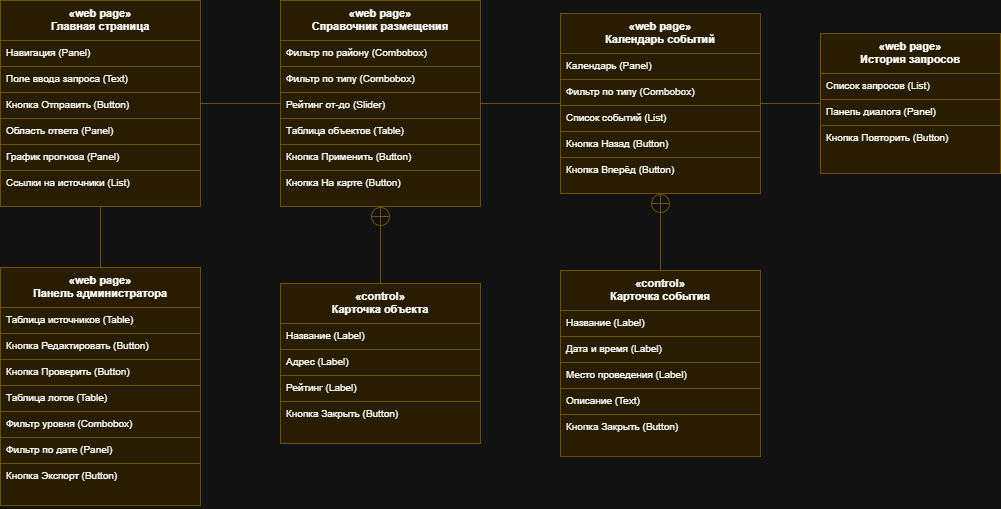

The diagram above was exported from draw.io. Its source (the exported page's mxGraphModel, read from the mxfile embedded in the PNG):
<mxGraphModel dx="1426" dy="788" grid="1" gridSize="10" guides="1" tooltips="1" connect="1" arrows="1" fold="1" page="1" pageScale="1" pageWidth="827" pageHeight="1169" math="0" shadow="0">
  <root>
    <mxCell id="0" />
    <mxCell id="1" parent="0" />
    <mxCell id="UhHuAmId8MuXChLTbm7W-173" parent="1" style="swimlane;fontStyle=1;align=center;verticalAlign=top;childLayout=stackLayout;horizontal=1;startSize=40;horizontalStack=0;resizeParent=1;resizeParentMax=0;resizeLast=0;collapsible=0;marginBottom=0;fillColor=#fff2cc;strokeColor=#d6b656;fontSize=11;" value="«web page»&#10;Главная страница" vertex="1">
      <mxGeometry height="206" width="200" x="320" y="80" as="geometry" />
    </mxCell>
    <mxCell id="UhHuAmId8MuXChLTbm7W-174" parent="UhHuAmId8MuXChLTbm7W-173" style="text;strokeColor=#d6b656;fillColor=#fff2cc;align=left;verticalAlign=top;spacingLeft=4;spacingRight=4;overflow=hidden;rotatable=0;points=[[0,0.5],[1,0.5]];portConstraint=eastwest;fontSize=10;" value="Навигация (Panel)" vertex="1">
      <mxGeometry height="26" width="200" y="40" as="geometry" />
    </mxCell>
    <mxCell id="UhHuAmId8MuXChLTbm7W-175" parent="UhHuAmId8MuXChLTbm7W-173" style="text;strokeColor=#d6b656;fillColor=#fff2cc;align=left;verticalAlign=top;spacingLeft=4;spacingRight=4;overflow=hidden;rotatable=0;points=[[0,0.5],[1,0.5]];portConstraint=eastwest;fontSize=10;" value="Поле ввода запроса (Text)" vertex="1">
      <mxGeometry height="26" width="200" y="66" as="geometry" />
    </mxCell>
    <mxCell id="UhHuAmId8MuXChLTbm7W-176" parent="UhHuAmId8MuXChLTbm7W-173" style="text;strokeColor=#d6b656;fillColor=#fff2cc;align=left;verticalAlign=top;spacingLeft=4;spacingRight=4;overflow=hidden;rotatable=0;points=[[0,0.5],[1,0.5]];portConstraint=eastwest;fontSize=10;" value="Кнопка Отправить (Button)" vertex="1">
      <mxGeometry height="26" width="200" y="92" as="geometry" />
    </mxCell>
    <mxCell id="UhHuAmId8MuXChLTbm7W-177" parent="UhHuAmId8MuXChLTbm7W-173" style="text;strokeColor=#d6b656;fillColor=#fff2cc;align=left;verticalAlign=top;spacingLeft=4;spacingRight=4;overflow=hidden;rotatable=0;points=[[0,0.5],[1,0.5]];portConstraint=eastwest;fontSize=10;" value="Область ответа (Panel)" vertex="1">
      <mxGeometry height="26" width="200" y="118" as="geometry" />
    </mxCell>
    <mxCell id="UhHuAmId8MuXChLTbm7W-178" parent="UhHuAmId8MuXChLTbm7W-173" style="text;strokeColor=#d6b656;fillColor=#fff2cc;align=left;verticalAlign=top;spacingLeft=4;spacingRight=4;overflow=hidden;rotatable=0;points=[[0,0.5],[1,0.5]];portConstraint=eastwest;fontSize=10;" value="График прогноза (Panel)" vertex="1">
      <mxGeometry height="26" width="200" y="144" as="geometry" />
    </mxCell>
    <mxCell id="UhHuAmId8MuXChLTbm7W-179" parent="UhHuAmId8MuXChLTbm7W-173" style="text;strokeColor=#d6b656;fillColor=#fff2cc;align=left;verticalAlign=top;spacingLeft=4;spacingRight=4;overflow=hidden;rotatable=0;points=[[0,0.5],[1,0.5]];portConstraint=eastwest;fontSize=10;" value="Ссылки на источники (List)" vertex="1">
      <mxGeometry height="36" width="200" y="170" as="geometry" />
    </mxCell>
    <mxCell id="UhHuAmId8MuXChLTbm7W-180" parent="1" style="swimlane;fontStyle=1;align=center;verticalAlign=top;childLayout=stackLayout;horizontal=1;startSize=40;horizontalStack=0;resizeParent=1;resizeParentMax=0;resizeLast=0;collapsible=0;marginBottom=0;fillColor=#fff2cc;strokeColor=#d6b656;fontSize=11;" value="«web page»&#10;Справочник размещения" vertex="1">
      <mxGeometry height="206" width="200" x="600" y="80" as="geometry" />
    </mxCell>
    <mxCell id="UhHuAmId8MuXChLTbm7W-181" parent="UhHuAmId8MuXChLTbm7W-180" style="text;strokeColor=#d6b656;fillColor=#fff2cc;align=left;verticalAlign=top;spacingLeft=4;spacingRight=4;overflow=hidden;rotatable=0;points=[[0,0.5],[1,0.5]];portConstraint=eastwest;fontSize=10;" value="Фильтр по району (Combobox)" vertex="1">
      <mxGeometry height="26" width="200" y="40" as="geometry" />
    </mxCell>
    <mxCell id="UhHuAmId8MuXChLTbm7W-182" parent="UhHuAmId8MuXChLTbm7W-180" style="text;strokeColor=#d6b656;fillColor=#fff2cc;align=left;verticalAlign=top;spacingLeft=4;spacingRight=4;overflow=hidden;rotatable=0;points=[[0,0.5],[1,0.5]];portConstraint=eastwest;fontSize=10;" value="Фильтр по типу (Combobox)" vertex="1">
      <mxGeometry height="26" width="200" y="66" as="geometry" />
    </mxCell>
    <mxCell id="UhHuAmId8MuXChLTbm7W-183" parent="UhHuAmId8MuXChLTbm7W-180" style="text;strokeColor=#d6b656;fillColor=#fff2cc;align=left;verticalAlign=top;spacingLeft=4;spacingRight=4;overflow=hidden;rotatable=0;points=[[0,0.5],[1,0.5]];portConstraint=eastwest;fontSize=10;" value="Рейтинг от-до (Slider)" vertex="1">
      <mxGeometry height="26" width="200" y="92" as="geometry" />
    </mxCell>
    <mxCell id="UhHuAmId8MuXChLTbm7W-184" parent="UhHuAmId8MuXChLTbm7W-180" style="text;strokeColor=#d6b656;fillColor=#fff2cc;align=left;verticalAlign=top;spacingLeft=4;spacingRight=4;overflow=hidden;rotatable=0;points=[[0,0.5],[1,0.5]];portConstraint=eastwest;fontSize=10;" value="Таблица объектов (Table)" vertex="1">
      <mxGeometry height="26" width="200" y="118" as="geometry" />
    </mxCell>
    <mxCell id="UhHuAmId8MuXChLTbm7W-185" parent="UhHuAmId8MuXChLTbm7W-180" style="text;strokeColor=#d6b656;fillColor=#fff2cc;align=left;verticalAlign=top;spacingLeft=4;spacingRight=4;overflow=hidden;rotatable=0;points=[[0,0.5],[1,0.5]];portConstraint=eastwest;fontSize=10;" value="Кнопка Применить (Button)" vertex="1">
      <mxGeometry height="26" width="200" y="144" as="geometry" />
    </mxCell>
    <mxCell id="UhHuAmId8MuXChLTbm7W-186" parent="UhHuAmId8MuXChLTbm7W-180" style="text;strokeColor=#d6b656;fillColor=#fff2cc;align=left;verticalAlign=top;spacingLeft=4;spacingRight=4;overflow=hidden;rotatable=0;points=[[0,0.5],[1,0.5]];portConstraint=eastwest;fontSize=10;" value="Кнопка На карте (Button)" vertex="1">
      <mxGeometry height="36" width="200" y="170" as="geometry" />
    </mxCell>
    <mxCell id="UhHuAmId8MuXChLTbm7W-187" parent="1" style="swimlane;fontStyle=1;align=center;verticalAlign=top;childLayout=stackLayout;horizontal=1;startSize=40;horizontalStack=0;resizeParent=1;resizeParentMax=0;resizeLast=0;collapsible=0;marginBottom=0;fillColor=#fff2cc;strokeColor=#d6b656;fontSize=11;" value="«web page»&#10;Календарь событий" vertex="1">
      <mxGeometry height="180" width="200" x="880" y="93" as="geometry" />
    </mxCell>
    <mxCell id="UhHuAmId8MuXChLTbm7W-188" parent="UhHuAmId8MuXChLTbm7W-187" style="text;strokeColor=#d6b656;fillColor=#fff2cc;align=left;verticalAlign=top;spacingLeft=4;spacingRight=4;overflow=hidden;rotatable=0;points=[[0,0.5],[1,0.5]];portConstraint=eastwest;fontSize=10;" value="Календарь (Panel)" vertex="1">
      <mxGeometry height="26" width="200" y="40" as="geometry" />
    </mxCell>
    <mxCell id="UhHuAmId8MuXChLTbm7W-189" parent="UhHuAmId8MuXChLTbm7W-187" style="text;strokeColor=#d6b656;fillColor=#fff2cc;align=left;verticalAlign=top;spacingLeft=4;spacingRight=4;overflow=hidden;rotatable=0;points=[[0,0.5],[1,0.5]];portConstraint=eastwest;fontSize=10;" value="Фильтр по типу (Combobox)" vertex="1">
      <mxGeometry height="26" width="200" y="66" as="geometry" />
    </mxCell>
    <mxCell id="UhHuAmId8MuXChLTbm7W-190" parent="UhHuAmId8MuXChLTbm7W-187" style="text;strokeColor=#d6b656;fillColor=#fff2cc;align=left;verticalAlign=top;spacingLeft=4;spacingRight=4;overflow=hidden;rotatable=0;points=[[0,0.5],[1,0.5]];portConstraint=eastwest;fontSize=10;" value="Список событий (List)" vertex="1">
      <mxGeometry height="26" width="200" y="92" as="geometry" />
    </mxCell>
    <mxCell id="UhHuAmId8MuXChLTbm7W-191" parent="UhHuAmId8MuXChLTbm7W-187" style="text;strokeColor=#d6b656;fillColor=#fff2cc;align=left;verticalAlign=top;spacingLeft=4;spacingRight=4;overflow=hidden;rotatable=0;points=[[0,0.5],[1,0.5]];portConstraint=eastwest;fontSize=10;" value="Кнопка Назад (Button)" vertex="1">
      <mxGeometry height="26" width="200" y="118" as="geometry" />
    </mxCell>
    <mxCell id="UhHuAmId8MuXChLTbm7W-192" parent="UhHuAmId8MuXChLTbm7W-187" style="text;strokeColor=#d6b656;fillColor=#fff2cc;align=left;verticalAlign=top;spacingLeft=4;spacingRight=4;overflow=hidden;rotatable=0;points=[[0,0.5],[1,0.5]];portConstraint=eastwest;fontSize=10;" value="Кнопка Вперёд (Button)" vertex="1">
      <mxGeometry height="36" width="200" y="144" as="geometry" />
    </mxCell>
    <mxCell id="UhHuAmId8MuXChLTbm7W-193" parent="1" style="swimlane;fontStyle=1;align=center;verticalAlign=top;childLayout=stackLayout;horizontal=1;startSize=40;horizontalStack=0;resizeParent=1;resizeParentMax=0;resizeLast=0;collapsible=0;marginBottom=0;fillColor=#fff2cc;strokeColor=#d6b656;fontSize=11;" value="«web page»&#10;История запросов" vertex="1">
      <mxGeometry height="140" width="180" x="1140" y="113" as="geometry" />
    </mxCell>
    <mxCell id="UhHuAmId8MuXChLTbm7W-194" parent="UhHuAmId8MuXChLTbm7W-193" style="text;strokeColor=#d6b656;fillColor=#fff2cc;align=left;verticalAlign=top;spacingLeft=4;spacingRight=4;overflow=hidden;rotatable=0;points=[[0,0.5],[1,0.5]];portConstraint=eastwest;fontSize=10;" value="Список запросов (List)" vertex="1">
      <mxGeometry height="26" width="180" y="40" as="geometry" />
    </mxCell>
    <mxCell id="UhHuAmId8MuXChLTbm7W-195" parent="UhHuAmId8MuXChLTbm7W-193" style="text;strokeColor=#d6b656;fillColor=#fff2cc;align=left;verticalAlign=top;spacingLeft=4;spacingRight=4;overflow=hidden;rotatable=0;points=[[0,0.5],[1,0.5]];portConstraint=eastwest;fontSize=10;" value="Панель диалога (Panel)" vertex="1">
      <mxGeometry height="26" width="180" y="66" as="geometry" />
    </mxCell>
    <mxCell id="UhHuAmId8MuXChLTbm7W-196" parent="UhHuAmId8MuXChLTbm7W-193" style="text;strokeColor=#d6b656;fillColor=#fff2cc;align=left;verticalAlign=top;spacingLeft=4;spacingRight=4;overflow=hidden;rotatable=0;points=[[0,0.5],[1,0.5]];portConstraint=eastwest;fontSize=10;" value="Кнопка Повторить (Button)" vertex="1">
      <mxGeometry height="48" width="180" y="92" as="geometry" />
    </mxCell>
    <mxCell id="UhHuAmId8MuXChLTbm7W-197" parent="1" style="swimlane;fontStyle=1;align=center;verticalAlign=top;childLayout=stackLayout;horizontal=1;startSize=40;horizontalStack=0;resizeParent=1;resizeParentMax=0;resizeLast=0;collapsible=0;marginBottom=0;fillColor=#fff2cc;strokeColor=#d6b656;fontSize=11;" value="«control»&#10;Карточка объекта" vertex="1">
      <mxGeometry height="160" width="200" x="600" y="363" as="geometry" />
    </mxCell>
    <mxCell id="UhHuAmId8MuXChLTbm7W-198" parent="UhHuAmId8MuXChLTbm7W-197" style="text;strokeColor=#d6b656;fillColor=#fff2cc;align=left;verticalAlign=top;spacingLeft=4;spacingRight=4;overflow=hidden;rotatable=0;points=[[0,0.5],[1,0.5]];portConstraint=eastwest;fontSize=10;" value="Название (Label)" vertex="1">
      <mxGeometry height="26" width="200" y="40" as="geometry" />
    </mxCell>
    <mxCell id="UhHuAmId8MuXChLTbm7W-199" parent="UhHuAmId8MuXChLTbm7W-197" style="text;strokeColor=#d6b656;fillColor=#fff2cc;align=left;verticalAlign=top;spacingLeft=4;spacingRight=4;overflow=hidden;rotatable=0;points=[[0,0.5],[1,0.5]];portConstraint=eastwest;fontSize=10;" value="Адрес (Label)" vertex="1">
      <mxGeometry height="26" width="200" y="66" as="geometry" />
    </mxCell>
    <mxCell id="UhHuAmId8MuXChLTbm7W-200" parent="UhHuAmId8MuXChLTbm7W-197" style="text;strokeColor=#d6b656;fillColor=#fff2cc;align=left;verticalAlign=top;spacingLeft=4;spacingRight=4;overflow=hidden;rotatable=0;points=[[0,0.5],[1,0.5]];portConstraint=eastwest;fontSize=10;" value="Рейтинг (Label)" vertex="1">
      <mxGeometry height="26" width="200" y="92" as="geometry" />
    </mxCell>
    <mxCell id="UhHuAmId8MuXChLTbm7W-201" parent="UhHuAmId8MuXChLTbm7W-197" style="text;strokeColor=#d6b656;fillColor=#fff2cc;align=left;verticalAlign=top;spacingLeft=4;spacingRight=4;overflow=hidden;rotatable=0;points=[[0,0.5],[1,0.5]];portConstraint=eastwest;fontSize=10;" value="Кнопка Закрыть (Button)" vertex="1">
      <mxGeometry height="42" width="200" y="118" as="geometry" />
    </mxCell>
    <mxCell id="UhHuAmId8MuXChLTbm7W-202" parent="1" style="swimlane;fontStyle=1;align=center;verticalAlign=top;childLayout=stackLayout;horizontal=1;startSize=40;horizontalStack=0;resizeParent=1;resizeParentMax=0;resizeLast=0;collapsible=0;marginBottom=0;fillColor=#fff2cc;strokeColor=#d6b656;fontSize=11;" value="«control»&#10;Карточка события" vertex="1">
      <mxGeometry height="186" width="200" x="880" y="350" as="geometry" />
    </mxCell>
    <mxCell id="UhHuAmId8MuXChLTbm7W-203" parent="UhHuAmId8MuXChLTbm7W-202" style="text;strokeColor=#d6b656;fillColor=#fff2cc;align=left;verticalAlign=top;spacingLeft=4;spacingRight=4;overflow=hidden;rotatable=0;points=[[0,0.5],[1,0.5]];portConstraint=eastwest;fontSize=10;" value="Название (Label)" vertex="1">
      <mxGeometry height="26" width="200" y="40" as="geometry" />
    </mxCell>
    <mxCell id="UhHuAmId8MuXChLTbm7W-204" parent="UhHuAmId8MuXChLTbm7W-202" style="text;strokeColor=#d6b656;fillColor=#fff2cc;align=left;verticalAlign=top;spacingLeft=4;spacingRight=4;overflow=hidden;rotatable=0;points=[[0,0.5],[1,0.5]];portConstraint=eastwest;fontSize=10;" value="Дата и время (Label)" vertex="1">
      <mxGeometry height="26" width="200" y="66" as="geometry" />
    </mxCell>
    <mxCell id="UhHuAmId8MuXChLTbm7W-205" parent="UhHuAmId8MuXChLTbm7W-202" style="text;strokeColor=#d6b656;fillColor=#fff2cc;align=left;verticalAlign=top;spacingLeft=4;spacingRight=4;overflow=hidden;rotatable=0;points=[[0,0.5],[1,0.5]];portConstraint=eastwest;fontSize=10;" value="Место проведения (Label)" vertex="1">
      <mxGeometry height="26" width="200" y="92" as="geometry" />
    </mxCell>
    <mxCell id="UhHuAmId8MuXChLTbm7W-206" parent="UhHuAmId8MuXChLTbm7W-202" style="text;strokeColor=#d6b656;fillColor=#fff2cc;align=left;verticalAlign=top;spacingLeft=4;spacingRight=4;overflow=hidden;rotatable=0;points=[[0,0.5],[1,0.5]];portConstraint=eastwest;fontSize=10;" value="Описание (Text)" vertex="1">
      <mxGeometry height="26" width="200" y="118" as="geometry" />
    </mxCell>
    <mxCell id="UhHuAmId8MuXChLTbm7W-207" parent="UhHuAmId8MuXChLTbm7W-202" style="text;strokeColor=#d6b656;fillColor=#fff2cc;align=left;verticalAlign=top;spacingLeft=4;spacingRight=4;overflow=hidden;rotatable=0;points=[[0,0.5],[1,0.5]];portConstraint=eastwest;fontSize=10;" value="Кнопка Закрыть (Button)" vertex="1">
      <mxGeometry height="42" width="200" y="144" as="geometry" />
    </mxCell>
    <mxCell id="UhHuAmId8MuXChLTbm7W-208" parent="1" style="swimlane;fontStyle=1;align=center;verticalAlign=top;childLayout=stackLayout;horizontal=1;startSize=40;horizontalStack=0;resizeParent=1;resizeParentMax=0;resizeLast=0;collapsible=0;marginBottom=0;fillColor=#fff2cc;strokeColor=#d6b656;fontSize=11;" value="«web page»&#10;Панель администратора" vertex="1">
      <mxGeometry height="238" width="200" x="320" y="347" as="geometry" />
    </mxCell>
    <mxCell id="UhHuAmId8MuXChLTbm7W-209" parent="UhHuAmId8MuXChLTbm7W-208" style="text;strokeColor=#d6b656;fillColor=#fff2cc;align=left;verticalAlign=top;spacingLeft=4;spacingRight=4;overflow=hidden;rotatable=0;points=[[0,0.5],[1,0.5]];portConstraint=eastwest;fontSize=10;" value="Таблица источников (Table)" vertex="1">
      <mxGeometry height="26" width="200" y="40" as="geometry" />
    </mxCell>
    <mxCell id="UhHuAmId8MuXChLTbm7W-210" parent="UhHuAmId8MuXChLTbm7W-208" style="text;strokeColor=#d6b656;fillColor=#fff2cc;align=left;verticalAlign=top;spacingLeft=4;spacingRight=4;overflow=hidden;rotatable=0;points=[[0,0.5],[1,0.5]];portConstraint=eastwest;fontSize=10;" value="Кнопка Редактировать (Button)" vertex="1">
      <mxGeometry height="26" width="200" y="66" as="geometry" />
    </mxCell>
    <mxCell id="UhHuAmId8MuXChLTbm7W-211" parent="UhHuAmId8MuXChLTbm7W-208" style="text;strokeColor=#d6b656;fillColor=#fff2cc;align=left;verticalAlign=top;spacingLeft=4;spacingRight=4;overflow=hidden;rotatable=0;points=[[0,0.5],[1,0.5]];portConstraint=eastwest;fontSize=10;" value="Кнопка Проверить (Button)" vertex="1">
      <mxGeometry height="26" width="200" y="92" as="geometry" />
    </mxCell>
    <mxCell id="UhHuAmId8MuXChLTbm7W-212" parent="UhHuAmId8MuXChLTbm7W-208" style="text;strokeColor=#d6b656;fillColor=#fff2cc;align=left;verticalAlign=top;spacingLeft=4;spacingRight=4;overflow=hidden;rotatable=0;points=[[0,0.5],[1,0.5]];portConstraint=eastwest;fontSize=10;" value="Таблица логов (Table)" vertex="1">
      <mxGeometry height="26" width="200" y="118" as="geometry" />
    </mxCell>
    <mxCell id="UhHuAmId8MuXChLTbm7W-213" parent="UhHuAmId8MuXChLTbm7W-208" style="text;strokeColor=#d6b656;fillColor=#fff2cc;align=left;verticalAlign=top;spacingLeft=4;spacingRight=4;overflow=hidden;rotatable=0;points=[[0,0.5],[1,0.5]];portConstraint=eastwest;fontSize=10;" value="Фильтр уровня (Combobox)" vertex="1">
      <mxGeometry height="26" width="200" y="144" as="geometry" />
    </mxCell>
    <mxCell id="UhHuAmId8MuXChLTbm7W-214" parent="UhHuAmId8MuXChLTbm7W-208" style="text;strokeColor=#d6b656;fillColor=#fff2cc;align=left;verticalAlign=top;spacingLeft=4;spacingRight=4;overflow=hidden;rotatable=0;points=[[0,0.5],[1,0.5]];portConstraint=eastwest;fontSize=10;" value="Фильтр по дате (Panel)" vertex="1">
      <mxGeometry height="26" width="200" y="170" as="geometry" />
    </mxCell>
    <mxCell id="UhHuAmId8MuXChLTbm7W-215" parent="UhHuAmId8MuXChLTbm7W-208" style="text;strokeColor=#d6b656;fillColor=#fff2cc;align=left;verticalAlign=top;spacingLeft=4;spacingRight=4;overflow=hidden;rotatable=0;points=[[0,0.5],[1,0.5]];portConstraint=eastwest;fontSize=10;" value="Кнопка Экспорт (Button)" vertex="1">
      <mxGeometry height="42" width="200" y="196" as="geometry" />
    </mxCell>
    <mxCell id="UhHuAmId8MuXChLTbm7W-216" edge="1" parent="1" source="UhHuAmId8MuXChLTbm7W-173" style="endArrow=none;html=1;strokeColor=#d6b656;strokeWidth=1;exitX=1;exitY=0.5;exitDx=0;exitDy=0;entryX=0;entryY=0.5;entryDx=0;entryDy=0;" target="UhHuAmId8MuXChLTbm7W-180">
      <mxGeometry relative="1" as="geometry" />
    </mxCell>
    <mxCell id="UhHuAmId8MuXChLTbm7W-217" edge="1" parent="1" source="UhHuAmId8MuXChLTbm7W-180" style="endArrow=none;html=1;strokeColor=#d6b656;strokeWidth=1;exitX=1;exitY=0.5;exitDx=0;exitDy=0;entryX=0;entryY=0.5;entryDx=0;entryDy=0;" target="UhHuAmId8MuXChLTbm7W-187">
      <mxGeometry relative="1" as="geometry" />
    </mxCell>
    <mxCell id="UhHuAmId8MuXChLTbm7W-218" edge="1" parent="1" source="UhHuAmId8MuXChLTbm7W-187" style="endArrow=none;html=1;strokeColor=#d6b656;strokeWidth=1;exitX=1;exitY=0.5;exitDx=0;exitDy=0;entryX=0;entryY=0.5;entryDx=0;entryDy=0;" target="UhHuAmId8MuXChLTbm7W-193">
      <mxGeometry relative="1" as="geometry" />
    </mxCell>
    <mxCell id="UhHuAmId8MuXChLTbm7W-219" edge="1" parent="1" source="UhHuAmId8MuXChLTbm7W-180" style="endArrow=none;html=1;strokeColor=#d6b656;strokeWidth=1;exitX=0.5;exitY=1;exitDx=0;exitDy=0;entryX=0.5;entryY=0;entryDx=0;entryDy=0;startArrow=circlePlus;startFill=0;startSize=8;" target="UhHuAmId8MuXChLTbm7W-197">
      <mxGeometry relative="1" as="geometry" />
    </mxCell>
    <mxCell id="UhHuAmId8MuXChLTbm7W-220" edge="1" parent="1" source="UhHuAmId8MuXChLTbm7W-187" style="endArrow=none;html=1;strokeColor=#d6b656;strokeWidth=1;exitX=0.5;exitY=1;exitDx=0;exitDy=0;entryX=0.5;entryY=0;entryDx=0;entryDy=0;startArrow=circlePlus;startFill=0;startSize=8;" target="UhHuAmId8MuXChLTbm7W-202">
      <mxGeometry relative="1" as="geometry" />
    </mxCell>
    <mxCell id="UhHuAmId8MuXChLTbm7W-221" edge="1" parent="1" source="UhHuAmId8MuXChLTbm7W-173" style="endArrow=none;html=1;strokeColor=#d6b656;strokeWidth=1;exitX=0.5;exitY=1;exitDx=0;exitDy=0;entryX=0.5;entryY=0;entryDx=0;entryDy=0;" target="UhHuAmId8MuXChLTbm7W-208">
      <mxGeometry relative="1" as="geometry">
        <Array as="points" />
      </mxGeometry>
    </mxCell>
  </root>
</mxGraphModel>